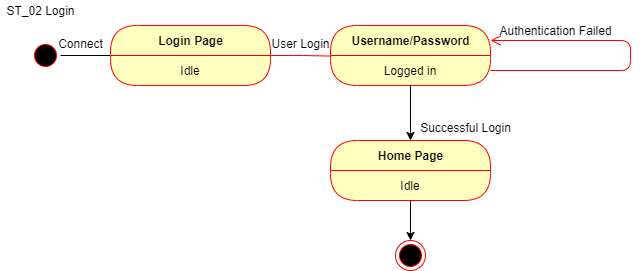

The diagram above was exported from draw.io. Its source (the exported page's mxGraphModel, read from the mxfile embedded in the PNG):
<mxGraphModel dx="1038" dy="548" grid="1" gridSize="10" guides="1" tooltips="1" connect="1" arrows="1" fold="1" page="1" pageScale="1" pageWidth="850" pageHeight="1100" math="0" shadow="0">
  <root>
    <mxCell id="0" />
    <mxCell id="1" parent="0" />
    <mxCell id="U2k6F8jpwJ91ar63s5FP-2" value="ST_02 Login" style="text;html=1;align=center;verticalAlign=middle;resizable=0;points=[];autosize=1;" vertex="1" parent="1">
      <mxGeometry x="160" y="100" width="80" height="20" as="geometry" />
    </mxCell>
    <mxCell id="U2k6F8jpwJ91ar63s5FP-8" style="edgeStyle=orthogonalEdgeStyle;rounded=0;orthogonalLoop=1;jettySize=auto;html=1;entryX=0.063;entryY=0.167;entryDx=0;entryDy=0;entryPerimeter=0;" edge="1" parent="1" source="U2k6F8jpwJ91ar63s5FP-3" target="U2k6F8jpwJ91ar63s5FP-6">
      <mxGeometry relative="1" as="geometry">
        <Array as="points">
          <mxPoint x="380" y="155" />
        </Array>
      </mxGeometry>
    </mxCell>
    <mxCell id="U2k6F8jpwJ91ar63s5FP-3" value="" style="ellipse;html=1;shape=startState;fillColor=#000000;strokeColor=#ff0000;" vertex="1" parent="1">
      <mxGeometry x="190" y="140" width="30" height="30" as="geometry" />
    </mxCell>
    <mxCell id="U2k6F8jpwJ91ar63s5FP-7" value="" style="edgeStyle=orthogonalEdgeStyle;html=1;verticalAlign=bottom;endArrow=open;endSize=8;strokeColor=#ff0000;entryX=0.074;entryY=0.027;entryDx=0;entryDy=0;entryPerimeter=0;" edge="1" source="U2k6F8jpwJ91ar63s5FP-5" parent="1" target="U2k6F8jpwJ91ar63s5FP-14">
      <mxGeometry relative="1" as="geometry">
        <mxPoint x="500" y="155" as="targetPoint" />
        <Array as="points">
          <mxPoint x="463" y="155" />
          <mxPoint x="463" y="156" />
        </Array>
      </mxGeometry>
    </mxCell>
    <mxCell id="U2k6F8jpwJ91ar63s5FP-9" value="Connect" style="text;html=1;align=center;verticalAlign=middle;resizable=0;points=[];autosize=1;" vertex="1" parent="1">
      <mxGeometry x="210" y="133" width="60" height="20" as="geometry" />
    </mxCell>
    <mxCell id="U2k6F8jpwJ91ar63s5FP-5" value="Login Page" style="swimlane;html=1;fontStyle=1;align=center;verticalAlign=middle;childLayout=stackLayout;horizontal=1;startSize=30;horizontalStack=0;resizeParent=0;resizeLast=1;container=0;fontColor=#000000;collapsible=0;rounded=1;arcSize=30;strokeColor=#ff0000;fillColor=#ffffc0;swimlaneFillColor=#ffffc0;dropTarget=0;" vertex="1" parent="1">
      <mxGeometry x="270" y="125" width="160" height="60" as="geometry" />
    </mxCell>
    <mxCell id="U2k6F8jpwJ91ar63s5FP-6" value="Idle" style="text;html=1;strokeColor=none;fillColor=none;align=center;verticalAlign=middle;spacingLeft=4;spacingRight=4;whiteSpace=wrap;overflow=hidden;rotatable=0;fontColor=#000000;" vertex="1" parent="U2k6F8jpwJ91ar63s5FP-5">
      <mxGeometry y="30" width="160" height="30" as="geometry" />
    </mxCell>
    <mxCell id="U2k6F8jpwJ91ar63s5FP-10" value="User Login" style="text;html=1;align=center;verticalAlign=middle;resizable=0;points=[];autosize=1;" vertex="1" parent="1">
      <mxGeometry x="425" y="133" width="70" height="20" as="geometry" />
    </mxCell>
    <mxCell id="U2k6F8jpwJ91ar63s5FP-15" value="" style="edgeStyle=orthogonalEdgeStyle;html=1;verticalAlign=bottom;endArrow=open;endSize=8;strokeColor=#ff0000;" edge="1" source="U2k6F8jpwJ91ar63s5FP-13" parent="1" target="U2k6F8jpwJ91ar63s5FP-13">
      <mxGeometry relative="1" as="geometry">
        <mxPoint x="660" y="130" as="targetPoint" />
        <Array as="points">
          <mxPoint x="790" y="170" />
          <mxPoint x="790" y="140" />
        </Array>
      </mxGeometry>
    </mxCell>
    <mxCell id="U2k6F8jpwJ91ar63s5FP-13" value="Username/Password" style="swimlane;html=1;fontStyle=1;align=center;verticalAlign=middle;childLayout=stackLayout;horizontal=1;startSize=30;horizontalStack=0;resizeParent=0;resizeLast=1;container=0;fontColor=#000000;collapsible=0;rounded=1;arcSize=30;strokeColor=#ff0000;fillColor=#ffffc0;swimlaneFillColor=#ffffc0;dropTarget=0;" vertex="1" parent="1">
      <mxGeometry x="490" y="125" width="160" height="60" as="geometry" />
    </mxCell>
    <mxCell id="U2k6F8jpwJ91ar63s5FP-14" value="Logged in" style="text;html=1;strokeColor=none;fillColor=none;align=center;verticalAlign=middle;spacingLeft=4;spacingRight=4;whiteSpace=wrap;overflow=hidden;rotatable=0;fontColor=#000000;" vertex="1" parent="U2k6F8jpwJ91ar63s5FP-13">
      <mxGeometry y="30" width="160" height="30" as="geometry" />
    </mxCell>
    <mxCell id="U2k6F8jpwJ91ar63s5FP-18" value="Authentication Failed" style="text;html=1;align=center;verticalAlign=middle;resizable=0;points=[];autosize=1;" vertex="1" parent="1">
      <mxGeometry x="650" y="120" width="130" height="20" as="geometry" />
    </mxCell>
    <mxCell id="U2k6F8jpwJ91ar63s5FP-19" style="edgeStyle=orthogonalEdgeStyle;rounded=0;orthogonalLoop=1;jettySize=auto;html=1;" edge="1" parent="1" source="U2k6F8jpwJ91ar63s5FP-14" target="U2k6F8jpwJ91ar63s5FP-20">
      <mxGeometry relative="1" as="geometry">
        <mxPoint x="570" y="240" as="targetPoint" />
      </mxGeometry>
    </mxCell>
    <mxCell id="U2k6F8jpwJ91ar63s5FP-20" value="Home Page" style="swimlane;html=1;fontStyle=1;align=center;verticalAlign=middle;childLayout=stackLayout;horizontal=1;startSize=30;horizontalStack=0;resizeParent=0;resizeLast=1;container=0;fontColor=#000000;collapsible=0;rounded=1;arcSize=30;strokeColor=#ff0000;fillColor=#ffffc0;swimlaneFillColor=#ffffc0;dropTarget=0;" vertex="1" parent="1">
      <mxGeometry x="490" y="240" width="160" height="60" as="geometry" />
    </mxCell>
    <mxCell id="U2k6F8jpwJ91ar63s5FP-21" value="Idle" style="text;html=1;strokeColor=none;fillColor=none;align=center;verticalAlign=middle;spacingLeft=4;spacingRight=4;whiteSpace=wrap;overflow=hidden;rotatable=0;fontColor=#000000;" vertex="1" parent="U2k6F8jpwJ91ar63s5FP-20">
      <mxGeometry y="30" width="160" height="30" as="geometry" />
    </mxCell>
    <mxCell id="U2k6F8jpwJ91ar63s5FP-22" value="Successful Login" style="text;html=1;align=center;verticalAlign=middle;resizable=0;points=[];autosize=1;" vertex="1" parent="1">
      <mxGeometry x="570" y="217" width="110" height="20" as="geometry" />
    </mxCell>
    <mxCell id="U2k6F8jpwJ91ar63s5FP-23" value="" style="ellipse;html=1;shape=endState;fillColor=#000000;strokeColor=#ff0000;" vertex="1" parent="1">
      <mxGeometry x="555" y="340" width="30" height="30" as="geometry" />
    </mxCell>
    <mxCell id="U2k6F8jpwJ91ar63s5FP-24" style="edgeStyle=orthogonalEdgeStyle;rounded=0;orthogonalLoop=1;jettySize=auto;html=1;" edge="1" parent="1" source="U2k6F8jpwJ91ar63s5FP-21" target="U2k6F8jpwJ91ar63s5FP-23">
      <mxGeometry relative="1" as="geometry" />
    </mxCell>
  </root>
</mxGraphModel>